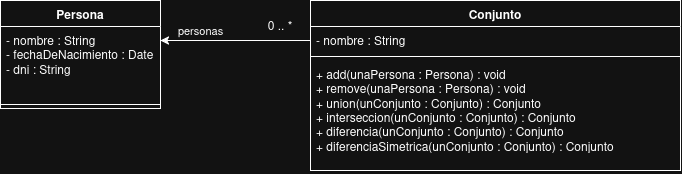

The diagram above was exported from draw.io. Its source (the exported page's mxGraphModel, read from the mxfile embedded in the PNG):
<mxGraphModel dx="620" dy="721" grid="1" gridSize="10" guides="1" tooltips="1" connect="1" arrows="1" fold="1" page="1" pageScale="1" pageWidth="827" pageHeight="1169" math="0" shadow="0">
  <root>
    <mxCell id="0" />
    <mxCell id="1" parent="0" />
    <mxCell id="PVtBBU5TwCGrkWvJT9NM-1" parent="1" style="swimlane;fontStyle=1;align=center;verticalAlign=top;childLayout=stackLayout;horizontal=1;startSize=26;horizontalStack=0;resizeParent=1;resizeParentMax=0;resizeLast=0;collapsible=1;marginBottom=0;whiteSpace=wrap;html=1;" value="Conjunto" vertex="1">
      <mxGeometry height="170" width="370" x="430" y="440" as="geometry" />
    </mxCell>
    <mxCell id="PVtBBU5TwCGrkWvJT9NM-2" parent="PVtBBU5TwCGrkWvJT9NM-1" style="text;strokeColor=none;fillColor=none;align=left;verticalAlign=top;spacingLeft=4;spacingRight=4;overflow=hidden;rotatable=0;points=[[0,0.5],[1,0.5]];portConstraint=eastwest;whiteSpace=wrap;html=1;" value="- nombre : String" vertex="1">
      <mxGeometry height="26" width="370" y="26" as="geometry" />
    </mxCell>
    <mxCell id="PVtBBU5TwCGrkWvJT9NM-3" parent="PVtBBU5TwCGrkWvJT9NM-1" style="line;strokeWidth=1;fillColor=none;align=left;verticalAlign=middle;spacingTop=-1;spacingLeft=3;spacingRight=3;rotatable=0;labelPosition=right;points=[];portConstraint=eastwest;strokeColor=inherit;" value="" vertex="1">
      <mxGeometry height="8" width="370" y="52" as="geometry" />
    </mxCell>
    <mxCell id="PVtBBU5TwCGrkWvJT9NM-4" parent="PVtBBU5TwCGrkWvJT9NM-1" style="text;strokeColor=none;fillColor=none;align=left;verticalAlign=top;spacingLeft=4;spacingRight=4;overflow=hidden;rotatable=0;points=[[0,0.5],[1,0.5]];portConstraint=eastwest;whiteSpace=wrap;html=1;" value="&lt;div&gt;+ add(unaPersona : Persona) : void&lt;/div&gt;&lt;div&gt;+ remove(unaPersona : Persona) : void&lt;/div&gt;&lt;div&gt;+ union(unConjunto : Conjunto) : Conjunto&lt;/div&gt;&lt;div&gt;+ interseccion(unConjunto : Conjunto) : Conjunto&lt;/div&gt;&lt;div&gt;+ diferencia(unConjunto : Conjunto) : Conjunto&lt;/div&gt;&lt;div&gt;+ diferenciaSimetrica(unConjunto : Conjunto) : Conjunto&lt;/div&gt;" vertex="1">
      <mxGeometry height="110" width="370" y="60" as="geometry" />
    </mxCell>
    <mxCell id="PVtBBU5TwCGrkWvJT9NM-5" parent="1" style="swimlane;fontStyle=1;align=center;verticalAlign=top;childLayout=stackLayout;horizontal=1;startSize=26;horizontalStack=0;resizeParent=1;resizeParentMax=0;resizeLast=0;collapsible=1;marginBottom=0;whiteSpace=wrap;html=1;" value="Persona" vertex="1">
      <mxGeometry height="108" width="160" x="120" y="440" as="geometry" />
    </mxCell>
    <mxCell id="PVtBBU5TwCGrkWvJT9NM-6" parent="PVtBBU5TwCGrkWvJT9NM-5" style="text;strokeColor=none;fillColor=none;align=left;verticalAlign=top;spacingLeft=4;spacingRight=4;overflow=hidden;rotatable=0;points=[[0,0.5],[1,0.5]];portConstraint=eastwest;whiteSpace=wrap;html=1;" value="&lt;div&gt;- nombre : String&lt;/div&gt;&lt;div&gt;- fechaDeNacimiento : Date&lt;/div&gt;&lt;div&gt;- dni : String&lt;/div&gt;" vertex="1">
      <mxGeometry height="74" width="160" y="26" as="geometry" />
    </mxCell>
    <mxCell id="PVtBBU5TwCGrkWvJT9NM-7" parent="PVtBBU5TwCGrkWvJT9NM-5" style="line;strokeWidth=1;fillColor=none;align=left;verticalAlign=middle;spacingTop=-1;spacingLeft=3;spacingRight=3;rotatable=0;labelPosition=right;points=[];portConstraint=eastwest;strokeColor=inherit;" value="" vertex="1">
      <mxGeometry height="8" width="160" y="100" as="geometry" />
    </mxCell>
    <mxCell id="PVtBBU5TwCGrkWvJT9NM-9" edge="1" parent="1" style="html=1;verticalAlign=bottom;endArrow=none;edgeStyle=sequenceEdgeStyle;libavoidRouting=0;curved=0;rounded=0;startArrow=classic;startFill=1;endFill=0;" value="personas">
      <mxGeometry relative="1" width="80" x="-0.4667" as="geometry">
        <Array as="points">
          <mxPoint x="320" y="480" />
        </Array>
        <mxPoint x="280" y="480" as="sourcePoint" />
        <mxPoint x="430" y="480" as="targetPoint" />
      </mxGeometry>
    </mxCell>
    <mxCell id="PVtBBU5TwCGrkWvJT9NM-10" parent="1" style="text;html=1;whiteSpace=wrap;strokeColor=none;fillColor=none;align=center;verticalAlign=middle;rounded=0;" value="0 .. *" vertex="1">
      <mxGeometry height="30" width="60" x="370" y="450" as="geometry" />
    </mxCell>
  </root>
</mxGraphModel>